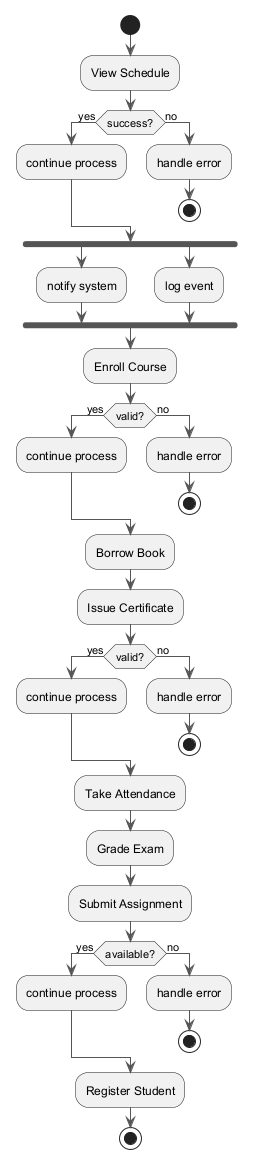

The diagram above was rendered by PlantUML. Its source (embedded in the PNG):
@startuml
skinparam backgroundColor #FFFFFF
skinparam classBackgroundColor #F1F8E9
skinparam classBorderColor #33691E
skinparam ArrowColor #555555
start
:View Schedule;
if (success?) then (yes)
:continue process;
else (no)
:handle error;
stop
endif
fork
:notify system;
fork again
:log event;
end fork
:Enroll Course;
if (valid?) then (yes)
:continue process;
else (no)
:handle error;
stop
endif
:Borrow Book;
:Issue Certificate;
if (valid?) then (yes)
:continue process;
else (no)
:handle error;
stop
endif
:Take Attendance;
:Grade Exam;
:Submit Assignment;
if (available?) then (yes)
:continue process;
else (no)
:handle error;
stop
endif
:Register Student;
stop
@enduml